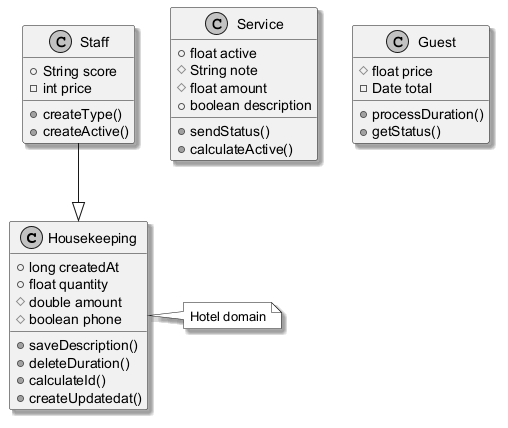

The diagram above was rendered by PlantUML. Its source (embedded in the PNG):
@startuml
skinparam monochrome true
skinparam shadowing true
class Housekeeping {
  +long createdAt
  +float quantity
  #double amount
  #boolean phone
  +saveDescription()
  +deleteDuration()
  +calculateId()
  +createUpdatedat()
}
class Staff {
  +String score
  -int price
  +createType()
  +createActive()
}
class Service {
  +float active
  #String note
  #float amount
  +boolean description
  +sendStatus()
  +calculateActive()
}
class Guest {
  #float price
  -Date total
  +processDuration()
  +getStatus()
}
Staff --|> Housekeeping
note right of Housekeeping : Hotel domain
@enduml